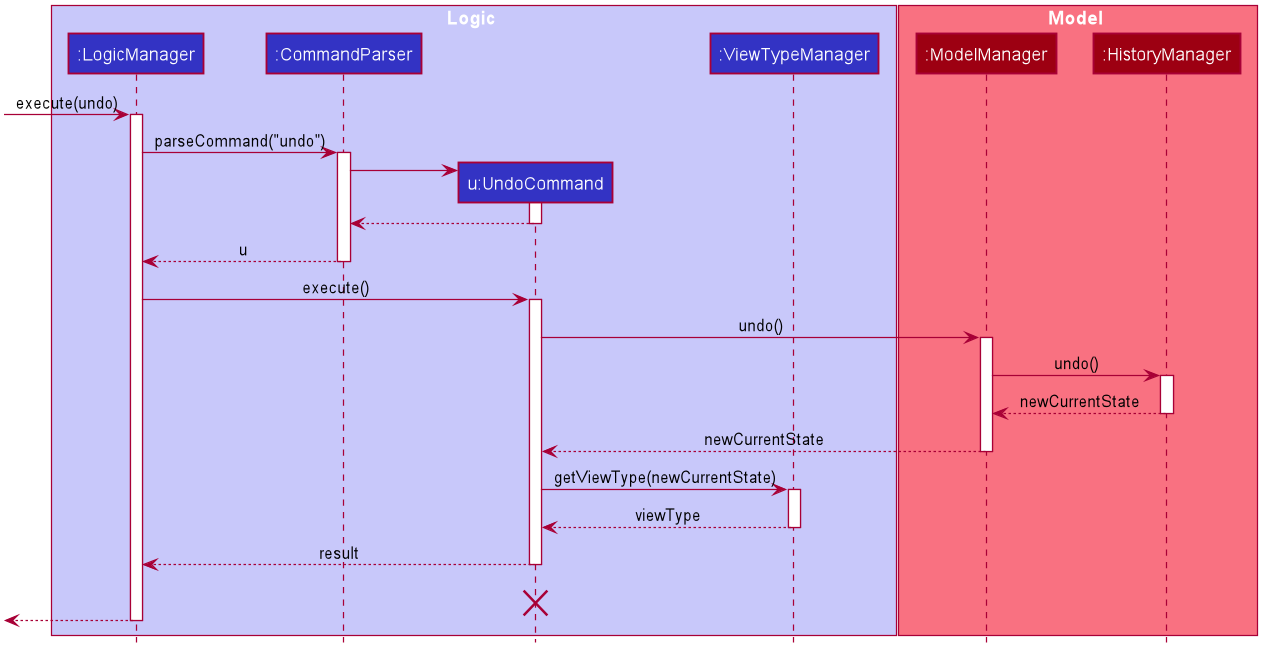

The diagram above was rendered by PlantUML. Its source (embedded in the PNG):
@startuml









skinparam BackgroundColor #FFFFFFF

skinparam Shadowing false

skinparam Class {
    FontColor #FFFFFF
    BorderThickness 1
    BorderColor #FFFFFF
    StereotypeFontColor #FFFFFF
    FontName Arial
}

skinparam Actor {
    BorderColor #000000
    Color #000000
    FontName Arial
}

skinparam Sequence {
    MessageAlign center
    BoxFontSize 15
    BoxPadding 0
    BoxFontColor #FFFFFF
    FontName Arial
}

skinparam Participant {
    FontColor #FFFFFFF
    Padding 20
}

skinparam MinClassWidth 50
skinparam ParticipantPadding 10
skinparam Shadowing false
skinparam DefaultTextAlignment center
skinparam packageStyle Rectangle

hide footbox
hide members
hide circle

box Logic #C8C8FA
participant ":LogicManager" as LogicManager #3333C4
participant ":CommandParser" as CommandParser #3333C4
participant "u:UndoCommand" as UndoCommand #3333C4
participant ":ViewTypeManager" as ViewTypeManager #3333C4
end box

box Model #F97181
participant ":ModelManager" as ModelManager #9D0012
participant ":HistoryManager" as HistoryManager #9D0012
end box
[-> LogicManager : execute(undo)
activate LogicManager

LogicManager -> CommandParser : parseCommand("undo")
activate CommandParser

create UndoCommand
CommandParser -> UndoCommand
activate UndoCommand

UndoCommand --> CommandParser
deactivate UndoCommand

CommandParser --> LogicManager : u
deactivate CommandParser

LogicManager -> UndoCommand : execute()
activate UndoCommand

UndoCommand -> ModelManager : undo()
activate ModelManager

ModelManager -> HistoryManager : undo()
activate HistoryManager

HistoryManager --> ModelManager : newCurrentState
deactivate HistoryManager

ModelManager --> UndoCommand : newCurrentState
deactivate ModelManager

UndoCommand -> ViewTypeManager : getViewType(newCurrentState)
activate ViewTypeManager

ViewTypeManager --> UndoCommand : viewType
deactivate ViewTypeManager

UndoCommand --> LogicManager : result
deactivate UndoCommand
UndoCommand -[hidden]-> LogicManager : result
destroy UndoCommand

[<--LogicManager
deactivate LogicManager
@enduml